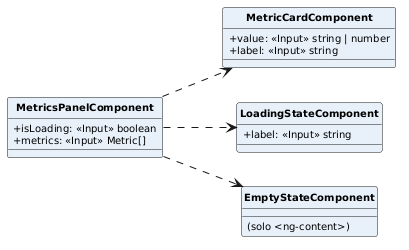

The diagram above was rendered by PlantUML. Its source (embedded in the PNG):
@startuml
skinparam classAttributeIconSize 0
skinparam classFontStyle bold
skinparam classFontSize 12
skinparam classAttributeFontSize 10
skinparam shadowing false
hide circle
left to right direction

class MetricsPanelComponent #E8F1FA {
  +isLoading: <<Input>> boolean
  +metrics: <<Input>> Metric[]
}
class MetricCardComponent #E8F1FA {
  +value: <<Input>> string | number
  +label: <<Input>> string
}
class LoadingStateComponent #E8F1FA {
  +label: <<Input>> string
}
class EmptyStateComponent #E8F1FA {
  (solo <ng-content>)
}

MetricsPanelComponent ..> MetricCardComponent
MetricsPanelComponent ..> LoadingStateComponent
MetricsPanelComponent ..> EmptyStateComponent
@enduml